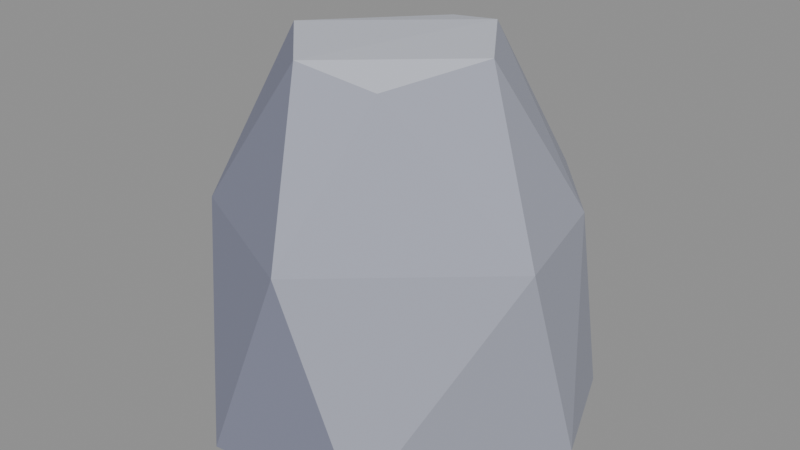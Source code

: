 # Source: stone_smallH.blend  (saved by Blender 5.2.45; exported with 4.5.12 LTS)
import bpy
from mathutils import Matrix  # noqa: F401  (used for matrix-valued properties, if any)

bpy.ops.wm.read_factory_settings(use_empty=True)
scene = bpy.context.scene
scene.name = 'Scene'

# ---- collections
col_col_lowpoly = bpy.data.collections.new('COL_LowPoly'); scene.collection.children.link(col_col_lowpoly)

# ---- images (referenced by path relative to the original .blend; pixels are not part of the script)
import os
ASSET_DIR = os.environ.get("B2B_ASSET_DIR", "")  # directory of the original .blend (textures are referenced by path, not embedded)
HERE = os.path.dirname(os.path.abspath(__file__))  # packed textures are extracted next to this script under _unpacked/

def load_image(name, relpath, width, height, colorspace="sRGB"):
    """Load a texture the original file referenced (path relative to the .blend, or extracted next to this script)."""
    p = next((c for c in (os.path.join(HERE, relpath), os.path.join(ASSET_DIR, relpath)) if relpath and os.path.exists(c)), "")
    if p:
        img = bpy.data.images.load(p, check_existing=True)
        img.name = name
    else:  # same state as the original file: an image datablock whose file is absent (Cycles renders it pink)
        img = bpy.data.images.new(name, width, height)
        img.source = "FILE"
        img.filepath = "//" + (relpath or name)
    img.colorspace_settings.name = colorspace
    return img
img_stone_smallh_basecolor = load_image('stone_smallH_BaseColor', '_unpacked/stone_smallH_BaseColor.8cf2768a.png', 112, 16, 'sRGB')
img_stone_smallh_maskmap = load_image('stone_smallH_MaskMap', '_unpacked/stone_smallH_MaskMap.37e9bd9d.png', 112, 16, 'Non-Color')

# ---- materials (node trees are filled in below, after node groups)
mat_m_stone_smallh = bpy.data.materials.new('M_stone_smallH')

# ---- material node trees
mat_m_stone_smallh.use_nodes = True; mat_m_stone_smallh.node_tree.nodes.clear()
_N = mat_m_stone_smallh.node_tree.nodes; _L = mat_m_stone_smallh.node_tree.links
n0 = _N.new('ShaderNodeBsdfPrincipled'); n0.name = 'Principled BSDF'; n0.location = (-200, 100)
n0.inputs[10].default_value = 0.005
n1 = _N.new('ShaderNodeOutputMaterial'); n1.name = 'Material Output'; n1.location = (200, 100)
n2 = _N.new('ShaderNodeTexImage'); n2.name = 'Image Texture'; n2.location = (0, 0)
n2.image = img_stone_smallh_basecolor
n2.interpolation = 'Closest'
n3 = _N.new('ShaderNodeTexImage'); n3.name = 'Image Texture.001'; n3.location = (0, 0)
n3.image = img_stone_smallh_maskmap
n3.interpolation = 'Closest'
n4 = _N.new('ShaderNodeSeparateColor'); n4.name = 'Separate Color'; n4.location = (0, 0)
n5 = _N.new('ShaderNodeMath'); n5.name = 'Math'; n5.location = (0, 0)
n5.operation = 'SUBTRACT'
n5.inputs[0].default_value = 1.0
_L.new(n0.outputs[0], n1.inputs[0])
_L.new(n2.outputs[0], n0.inputs[0])
_L.new(n3.outputs[0], n4.inputs[0])
_L.new(n4.outputs[0], n0.inputs[1])
_L.new(n3.outputs[1], n5.inputs[1])
_L.new(n5.outputs[0], n0.inputs[2])
n1.is_active_output = True

# ---- meshes
me_stone_smallh = bpy.data.meshes.new('stone_smallH')
me_stone_smallh.from_pydata([(0.2075, 0.02278, 0.0), (0.1592, 0.1446, 0.0), (-0.04605, 0.1931, 0.0), (-0.1934, 0.04694, 0.0), (-0.1951, -0.08044, 0.0), (-0.07009, -0.1994, 0.0), (0.09792, -0.1779, 0.0), (0.1614, 0.09032, 0.2255), (0.0804, 0.1855, 0.2255), (-0.1101, 0.1547, 0.2255), (-0.1778, 0.0007295, 0.2255), (-0.1434, -0.1174, 0.2255), (0.02147, -0.1961, 0.2255), (0.194, -0.04453, 0.2255), (0.04688, 0.09468, 0.3951), (-0.01918, 0.1116, 0.3835), (-0.09808, 0.02379, 0.3811), (-0.1037, -0.03087, 0.3938), (-0.02093, -0.1155, 0.3936), (0.05646, -0.09383, 0.375), (0.1062, 0.006254, 0.3913)], [], [(11, 10, 4), (10, 3, 4), (3, 2, 1), (3, 1, 0), (3, 0, 6), (3, 6, 5), (3, 5, 4), (5, 11, 4), (5, 12, 11), (12, 18, 11), (18, 17, 11), (17, 10, 11), (9, 3, 10), (17, 16, 10), (16, 9, 10), (9, 2, 3), (6, 12, 5), (6, 13, 12), (13, 19, 12), (19, 18, 12), (19, 20, 18), (20, 14, 18), (14, 17, 18), (14, 15, 17), (15, 16, 17), (16, 15, 9), (15, 8, 9), (8, 2, 9), (8, 1, 2), (0, 13, 6), (0, 7, 13), (7, 20, 13), (20, 19, 13), (7, 14, 20), (7, 8, 14), (8, 15, 14), (7, 1, 8), (7, 0, 1)])
_uv = me_stone_smallh.uv_layers.new(name='UVMap')
_uv.uv.foreach_set('vector', [0.7857, 0.5, 0.7857, 0.5, 0.7857, 0.5, 0.7857, 0.5, 0.7857, 0.5, 0.7857, 0.5, 0.6429, 0.5, 0.6429, 0.5, 0.6429, 0.5, 0.6429, 0.5, 0.6429, 0.5, 0.6429, 0.5, 0.6429, 0.5, 0.6429, 0.5, 0.6429, 0.5, 0.6429, 0.5, 0.6429, 0.5, 0.6429, 0.5, 0.6429, 0.5, 0.6429, 0.5, 0.6429, 0.5, 0.7857, 0.5, 0.7857, 0.5, 0.7857, 0.5, 0.7857, 0.5, 0.7857, 0.5, 0.7857, 0.5, 0.7857, 0.5, 0.7857, 0.5, 0.7857, 0.5, 0.7857, 0.5, 0.7857, 0.5, 0.7857, 0.5, 0.7857, 0.5, 0.7857, 0.5, 0.7857, 0.5, 0.6429, 0.5, 0.6429, 0.5, 0.6429, 0.5, 0.7857, 0.5, 0.7857, 0.5, 0.7857, 0.5, 0.6429, 0.5, 0.6429, 0.5, 0.6429, 0.5, 0.6429, 0.5, 0.6429, 0.5, 0.6429, 0.5, 0.7857, 0.5, 0.7857, 0.5, 0.7857, 0.5, 0.6429, 0.5, 0.6429, 0.5, 0.6429, 0.5, 0.6429, 0.5, 0.6429, 0.5, 0.6429, 0.5, 0.6429, 0.5, 0.6429, 0.5, 0.6429, 0.5, 0.9286, 0.5, 0.9286, 0.5, 0.9286, 0.5, 0.9286, 0.5, 0.9286, 0.5, 0.9286, 0.5, 0.9286, 0.5, 0.9286, 0.5, 0.9286, 0.5, 0.9286, 0.5, 0.9286, 0.5, 0.9286, 0.5, 0.9286, 0.5, 0.9286, 0.5, 0.9286, 0.5, 0.6429, 0.5, 0.6429, 0.5, 0.6429, 0.5, 0.6429, 0.5, 0.6429, 0.5, 0.6429, 0.5, 0.6429, 0.5, 0.6429, 0.5, 0.6429, 0.5, 0.6429, 0.5, 0.6429, 0.5, 0.6429, 0.5, 0.6429, 0.5, 0.6429, 0.5, 0.6429, 0.5, 0.6429, 0.5, 0.6429, 0.5, 0.6429, 0.5, 0.6429, 0.5, 0.6429, 0.5, 0.6429, 0.5, 0.6429, 0.5, 0.6429, 0.5, 0.6429, 0.5, 0.6429, 0.5, 0.6429, 0.5, 0.6429, 0.5, 0.6429, 0.5, 0.6429, 0.5, 0.6429, 0.5, 0.6429, 0.5, 0.6429, 0.5, 0.6429, 0.5, 0.6429, 0.5, 0.6429, 0.5, 0.6429, 0.5, 0.6429, 0.5, 0.6429, 0.5, 0.6429, 0.5])
me_stone_smallh.materials.append(mat_m_stone_smallh)
me_stone_smallh.update()

# ---- objects
ob_stone_smallh = bpy.data.objects.new('stone_smallH', me_stone_smallh)

# ---- transforms, parenting, visibility, modifiers, constraints
ob_stone_smallh.location = (0.0, 0.0, 0.0)

# ---- collection membership
col_col_lowpoly.objects.link(ob_stone_smallh)

# ---- scene / render settings (as saved in the file)
scene.frame_start = 1; scene.frame_end = 250; scene.frame_set(1)
scene.render.engine = 'BLENDER_EEVEE_NEXT'
scene.render.bake_bias = 0.0
scene.render.bake_samples = 0
scene.render.compositor_device = 'GPU'
scene.eevee.use_volume_custom_range = False
scene.eevee.fast_gi_thickness_near = 0.1
scene.eevee.fast_gi_thickness_far = 0.0
scene.eevee.ray_tracing_options.screen_trace_thickness = 0.1
bpy.context.view_layer.update()

# ---- added for rendering (the .blend has no active camera and no usable light): camera, sun + grey world if the file has none
cam_auto = bpy.data.cameras.new('AutoCamera')
cam_auto.lens = 50.0
cam_auto.sensor_width = 36.0
cam_auto.clip_end = 1000.0
ob_auto_camera = bpy.data.objects.new('AutoCamera', cam_auto)
scene.collection.objects.link(ob_auto_camera)
ob_auto_camera.location = (0.642011, -0.766128, 0.706194)
ob_auto_camera.rotation_euler = (1.09748, -7.21219e-08, 0.694738)
scene.camera = ob_auto_camera
light_auto_sun = bpy.data.lights.new('AutoSun', 'SUN')
light_auto_sun.energy = 3.0
light_auto_sun.angle = 0.0523599
ob_auto_sun = bpy.data.objects.new('AutoSun', light_auto_sun)
scene.collection.objects.link(ob_auto_sun)
ob_auto_sun.rotation_euler = (0.872665, 0.174533, 0.523599)
if scene.world is None:
    world_auto = bpy.data.worlds.new('AutoWorld')
    world_auto.color = (0.3, 0.3, 0.3)
    scene.world = world_auto
bpy.context.view_layer.update()
